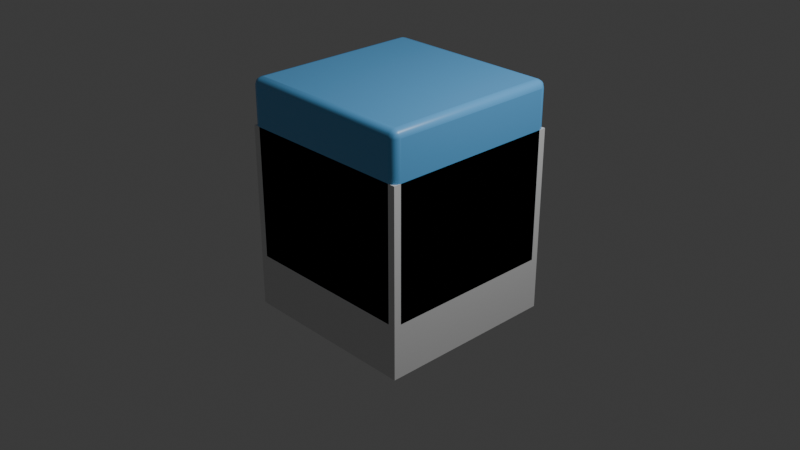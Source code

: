 # Source: stylized_treasure_chest.blend  (saved by Blender 5.1.30; exported with 4.5.12 LTS)
import bpy
from mathutils import Matrix  # noqa: F401  (used for matrix-valued properties, if any)

bpy.ops.wm.read_factory_settings(use_empty=True)
scene = bpy.context.scene
scene.name = 'Scene'

# ---- collections
col_collection = bpy.data.collections.new('Collection'); scene.collection.children.link(col_collection)

# ---- materials (node trees are filled in below, after node groups)
mat_material = bpy.data.materials.new('Material')
mat_material.alpha_threshold = 0.0
mat_material.use_backface_culling_lightprobe_volume = False
mat_material.roughness = 0.5
mat_material.line_color = (0.0, 0.0, 0.0, 1.0)
mat_example_material = bpy.data.materials.new('example_material')
mat_example_material.diffuse_color = (0.14, 0.48, 0.9, 1.0)

# ---- material node trees
mat_material.use_nodes = True; mat_material.node_tree.nodes.clear()
_N = mat_material.node_tree.nodes; _L = mat_material.node_tree.links
n0 = _N.new('ShaderNodeOutputMaterial'); n0.name = 'Material Output'; n0.location = (200, 100)
n1 = _N.new('ShaderNodeBsdfPrincipled'); n1.name = 'Principled BSDF'; n1.location = (-200, 100)
_L.new(n1.outputs[0], n0.inputs[0])
n0.is_active_output = True
mat_example_material.use_nodes = True; mat_example_material.node_tree.nodes.clear()
_N = mat_example_material.node_tree.nodes; _L = mat_example_material.node_tree.links
n0 = _N.new('ShaderNodeBsdfPrincipled'); n0.name = 'Principled BSDF'; n0.location = (-200, 100)
n0.inputs[0].default_value = (0.14, 0.48, 0.9, 1.0)
n0.inputs[2].default_value = 0.38
n1 = _N.new('ShaderNodeOutputMaterial'); n1.name = 'Material Output'; n1.location = (200, 100)
_L.new(n0.outputs[0], n1.inputs[0])
n1.is_active_output = True

# ---- world
world_world = bpy.data.worlds.new('World'); scene.world = world_world
world_world.use_nodes = True; world_world.node_tree.nodes.clear()
_N = world_world.node_tree.nodes; _L = world_world.node_tree.links
n0 = _N.new('ShaderNodeOutputWorld'); n0.name = 'World Output'; n0.location = (200, 100)
n1 = _N.new('ShaderNodeBackground'); n1.name = 'Background'; n1.location = (-200, 100)
n1.inputs[0].default_value = (0.05088, 0.05088, 0.05088, 1.0)
_L.new(n1.outputs[0], n0.inputs[0])
n0.is_active_output = True
world_world.color = (0.05088, 0.05088, 0.05088)
world_world.sun_shadow_jitter_overblur = 0.0

# ---- cameras
cam_camera = bpy.data.cameras.new('Camera')
cam_camera.clip_end = 100.0
cam_camera.ortho_scale = 7.314

# ---- lights
light_light = bpy.data.lights.new('Light', 'POINT')
light_light.energy = 1000.0
light_light.shadow_soft_size = 0.1

# ---- meshes
me_cube = bpy.data.meshes.new('Cube')
me_cube.from_pydata([(1.0, 1.0, 1.0), (1.0, 1.0, -1.0), (1.0, -1.0, 1.0), (1.0, -1.0, -1.0), (-1.0, 1.0, 1.0), (-1.0, 1.0, -1.0), (-1.0, -1.0, 1.0), (-1.0, -1.0, -1.0)], [], [(0, 4, 6, 2), (3, 2, 6, 7), (7, 6, 4, 5), (5, 1, 3, 7), (1, 0, 2, 3), (5, 4, 0, 1)])
_uv = me_cube.uv_layers.new(name='UVMap')
_uv.uv.foreach_set('vector', [0.625, 0.5, 0.875, 0.5, 0.875, 0.75, 0.625, 0.75, 0.375, 0.75, 0.625, 0.75, 0.625, 1.0, 0.375, 1.0, 0.375, 0.0, 0.625, 0.0, 0.625, 0.25, 0.375, 0.25, 0.125, 0.5, 0.375, 0.5, 0.375, 0.75, 0.125, 0.75, 0.375, 0.5, 0.625, 0.5, 0.625, 0.75, 0.375, 0.75, 0.375, 0.25, 0.625, 0.25, 0.625, 0.5, 0.375, 0.5])
me_cube.materials.append(mat_material)
me_cube.use_mirror_vertex_groups = False
me_cube.update()
me_cube_001 = bpy.data.meshes.new('Cube.001')
me_cube_001.from_pydata([(-1.0, -1.0, -1.0), (-1.0, -1.0, 1.0), (-1.0, 1.0, -1.0), (-1.0, 1.0, 1.0), (1.0, -1.0, -1.0), (1.0, -1.0, 1.0), (1.0, 1.0, -1.0), (1.0, 1.0, 1.0)], [], [(0, 1, 3, 2), (2, 3, 7, 6), (6, 7, 5, 4), (4, 5, 1, 0), (2, 6, 4, 0), (7, 3, 1, 5)])
me_cube_001.polygons.foreach_set('use_smooth', [True] * 6)
_k = set([(0, 1), (0, 2), (0, 4), (1, 3), (1, 5), (2, 3), (2, 6), (3, 7), (4, 5), (4, 6), (5, 7), (6, 7)])
me_cube_001.attributes.new('sharp_edge', 'BOOLEAN', 'EDGE').data.foreach_set('value', [ (min(e.vertices), max(e.vertices)) in _k for e in me_cube_001.edges])
_uv = me_cube_001.uv_layers.new(name='UVMap')
_uv.uv.foreach_set('vector', [0.375, 0.0, 0.625, 0.0, 0.625, 0.25, 0.375, 0.25, 0.375, 0.25, 0.625, 0.25, 0.625, 0.5, 0.375, 0.5, 0.375, 0.5, 0.625, 0.5, 0.625, 0.75, 0.375, 0.75, 0.375, 0.75, 0.625, 0.75, 0.625, 1.0, 0.375, 1.0, 0.125, 0.5, 0.375, 0.5, 0.375, 0.75, 0.125, 0.75, 0.625, 0.5, 0.875, 0.5, 0.875, 0.75, 0.625, 0.75])
me_cube_001.materials.append(mat_example_material)
me_cube_001.update()

# ---- objects
ob_cube = bpy.data.objects.new('Cube', me_cube)
ob_light = bpy.data.objects.new('Light', light_light)
ob_camera = bpy.data.objects.new('Camera', cam_camera)
ob_example_cube = bpy.data.objects.new('example_cube', me_cube_001)

# ---- transforms, parenting, visibility, modifiers, constraints
ob_cube.location = (0.0, 0.0, 0.0)
ob_cube.lock_rotations_4d = False
ob_cube.empty_display_type = 'ARROWS'
ob_cube.lineart.crease_threshold = 0.0
ob_light.location = (4.076, 1.005, 5.904)
ob_light.rotation_euler = (0.6503, 0.05522, 1.866)
ob_light.lock_rotations_4d = False
ob_light.empty_display_type = 'ARROWS'
ob_light.color = (0.0, 0.0, 0.0, 0.0)
ob_light.lineart.crease_threshold = 0.0
ob_camera.location = (7.359, -6.926, 4.958)
ob_camera.rotation_euler = (1.109, 0.0, 0.8149)
ob_camera.lock_rotations_4d = False
ob_camera.empty_display_type = 'ARROWS'
ob_camera.color = (0.0, 0.0, 0.0, 0.0)
ob_camera.display_type = 'WIRE'
ob_camera.lineart.crease_threshold = 0.0
ob_example_cube.location = (0.0, 0.0, 0.5)
_m = ob_example_cube.modifiers.new('soft_edges', 'BEVEL')
_m.width = 0.08
_m.width_pct = 0.08
_m.segments = 3

# ---- collection membership
col_collection.objects.link(ob_cube)
col_collection.objects.link(ob_light)
col_collection.objects.link(ob_camera)
col_collection.objects.link(ob_example_cube)

# ---- scene / render settings (as saved in the file)
scene.camera = ob_camera
scene.frame_start = 1; scene.frame_end = 250; scene.frame_set(1)
scene.render.engine = 'BLENDER_EEVEE_NEXT'
scene.render.bake_bias = 0.0
scene.render.bake_samples = 0
scene.cycles.sampling_pattern = 'TABULATED_SOBOL'
scene.eevee.use_volume_custom_range = False
bpy.context.view_layer.update()
